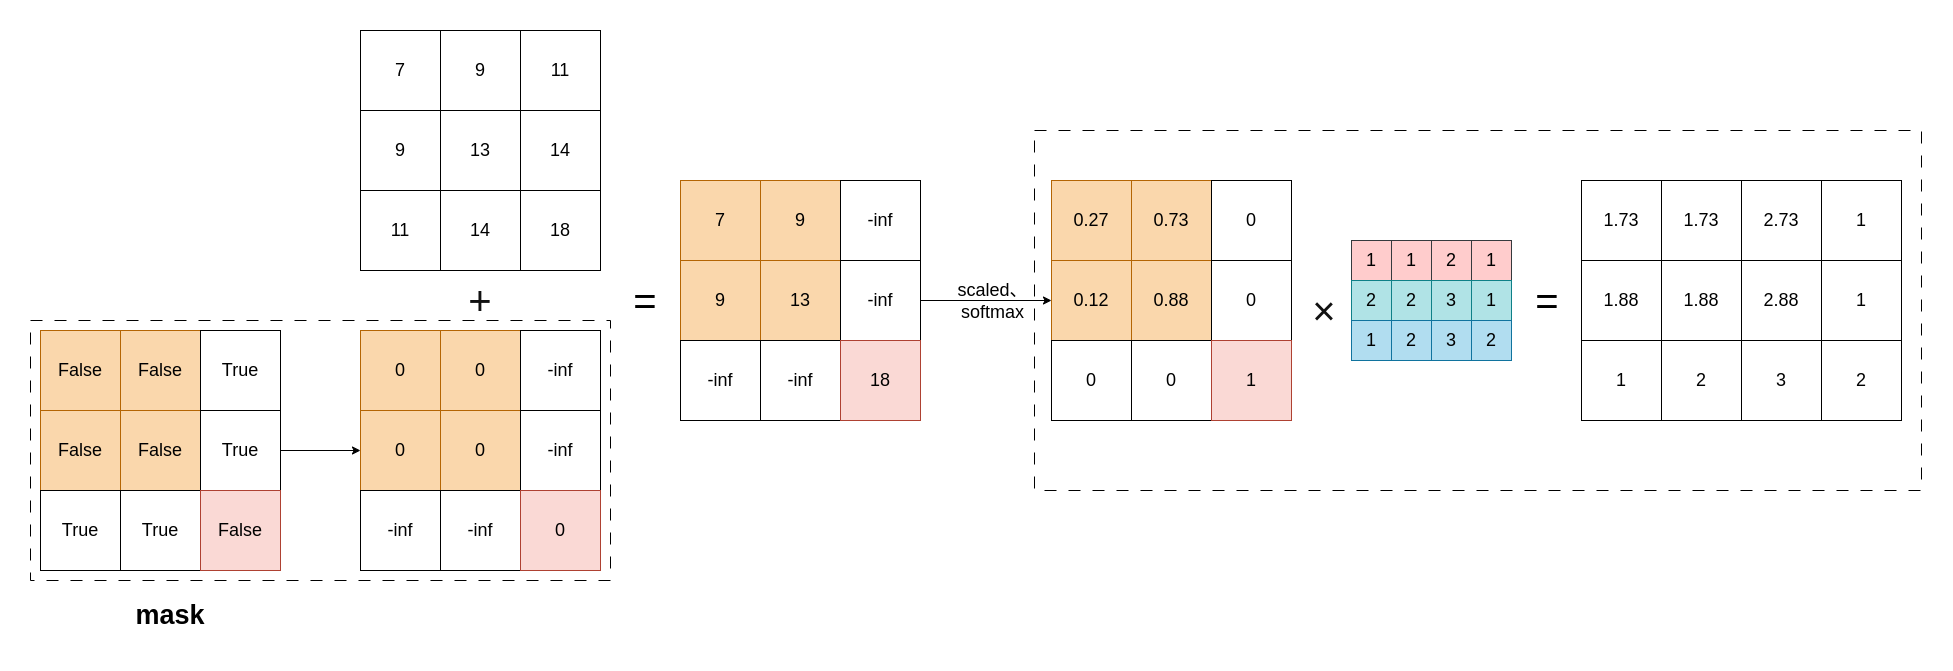

The diagram above was exported from draw.io. Its source (the exported page's mxGraphModel, read from the mxfile embedded in the PNG):
<mxGraphModel dx="3420" dy="1498" grid="1" gridSize="10" guides="1" tooltips="1" connect="1" arrows="1" fold="1" page="1" pageScale="1" pageWidth="827" pageHeight="1169" math="1" shadow="0">
  <root>
    <mxCell id="0" />
    <mxCell id="1" parent="0" />
    <mxCell id="2" value="" style="rounded=0;whiteSpace=wrap;html=1;dashed=1;dashPattern=12 12;fillColor=none;" vertex="1" parent="1">
      <mxGeometry x="-90" y="1130" width="580" height="260" as="geometry" />
    </mxCell>
    <mxCell id="3" value="&lt;font style=&quot;font-size: 40px;&quot;&gt;=&lt;/font&gt;" style="text;html=1;align=center;verticalAlign=middle;whiteSpace=wrap;rounded=0;fontSize=18;" vertex="1" parent="1">
      <mxGeometry x="1332" y="1070" width="190" height="80" as="geometry" />
    </mxCell>
    <mxCell id="4" value="7" style="whiteSpace=wrap;html=1;aspect=fixed;fontSize=18;" vertex="1" parent="1">
      <mxGeometry x="240" y="840" width="80" height="80" as="geometry" />
    </mxCell>
    <mxCell id="5" value="9" style="whiteSpace=wrap;html=1;aspect=fixed;fontSize=18;" vertex="1" parent="1">
      <mxGeometry x="320" y="840" width="80" height="80" as="geometry" />
    </mxCell>
    <mxCell id="6" value="11" style="whiteSpace=wrap;html=1;aspect=fixed;fontSize=18;" vertex="1" parent="1">
      <mxGeometry x="400" y="840" width="80" height="80" as="geometry" />
    </mxCell>
    <mxCell id="7" value="9" style="whiteSpace=wrap;html=1;aspect=fixed;fontSize=18;" vertex="1" parent="1">
      <mxGeometry x="240" y="920" width="80" height="80" as="geometry" />
    </mxCell>
    <mxCell id="8" value="13" style="whiteSpace=wrap;html=1;aspect=fixed;fontSize=18;" vertex="1" parent="1">
      <mxGeometry x="320" y="920" width="80" height="80" as="geometry" />
    </mxCell>
    <mxCell id="9" value="14" style="whiteSpace=wrap;html=1;aspect=fixed;fontSize=18;" vertex="1" parent="1">
      <mxGeometry x="400" y="920" width="80" height="80" as="geometry" />
    </mxCell>
    <mxCell id="10" value="11" style="whiteSpace=wrap;html=1;aspect=fixed;fontSize=18;" vertex="1" parent="1">
      <mxGeometry x="240" y="1000" width="80" height="80" as="geometry" />
    </mxCell>
    <mxCell id="11" value="14" style="whiteSpace=wrap;html=1;aspect=fixed;fontSize=18;" vertex="1" parent="1">
      <mxGeometry x="320" y="1000" width="80" height="80" as="geometry" />
    </mxCell>
    <mxCell id="12" value="18" style="whiteSpace=wrap;html=1;aspect=fixed;fontSize=18;" vertex="1" parent="1">
      <mxGeometry x="400" y="1000" width="80" height="80" as="geometry" />
    </mxCell>
    <mxCell id="13" value="0" style="whiteSpace=wrap;html=1;aspect=fixed;fontSize=18;fillColor=#fad7ac;strokeColor=#b46504;" vertex="1" parent="1">
      <mxGeometry x="240" y="1140" width="80" height="80" as="geometry" />
    </mxCell>
    <mxCell id="14" value="0" style="whiteSpace=wrap;html=1;aspect=fixed;fontSize=18;fillColor=#fad7ac;strokeColor=#b46504;" vertex="1" parent="1">
      <mxGeometry x="320" y="1140" width="80" height="80" as="geometry" />
    </mxCell>
    <mxCell id="15" value="-inf" style="whiteSpace=wrap;html=1;aspect=fixed;fontSize=18;" vertex="1" parent="1">
      <mxGeometry x="400" y="1140" width="80" height="80" as="geometry" />
    </mxCell>
    <mxCell id="16" value="0" style="whiteSpace=wrap;html=1;aspect=fixed;fontSize=18;fillColor=#fad7ac;strokeColor=#b46504;" vertex="1" parent="1">
      <mxGeometry x="240" y="1220" width="80" height="80" as="geometry" />
    </mxCell>
    <mxCell id="17" value="0" style="whiteSpace=wrap;html=1;aspect=fixed;fontSize=18;fillColor=#fad7ac;strokeColor=#b46504;" vertex="1" parent="1">
      <mxGeometry x="320" y="1220" width="80" height="80" as="geometry" />
    </mxCell>
    <mxCell id="18" value="-inf" style="whiteSpace=wrap;html=1;aspect=fixed;fontSize=18;" vertex="1" parent="1">
      <mxGeometry x="400" y="1220" width="80" height="80" as="geometry" />
    </mxCell>
    <mxCell id="19" value="-inf" style="whiteSpace=wrap;html=1;aspect=fixed;fontSize=18;" vertex="1" parent="1">
      <mxGeometry x="240" y="1300" width="80" height="80" as="geometry" />
    </mxCell>
    <mxCell id="20" value="-inf" style="whiteSpace=wrap;html=1;aspect=fixed;fontSize=18;" vertex="1" parent="1">
      <mxGeometry x="320" y="1300" width="80" height="80" as="geometry" />
    </mxCell>
    <mxCell id="21" value="0" style="whiteSpace=wrap;html=1;aspect=fixed;fontSize=18;fillColor=#fad9d5;strokeColor=#ae4132;" vertex="1" parent="1">
      <mxGeometry x="400" y="1300" width="80" height="80" as="geometry" />
    </mxCell>
    <mxCell id="22" value="False" style="whiteSpace=wrap;html=1;aspect=fixed;fontSize=18;fillColor=#fad7ac;strokeColor=#b46504;" vertex="1" parent="1">
      <mxGeometry x="-80" y="1140" width="80" height="80" as="geometry" />
    </mxCell>
    <mxCell id="23" value="False" style="whiteSpace=wrap;html=1;aspect=fixed;fontSize=18;fillColor=#fad7ac;strokeColor=#b46504;" vertex="1" parent="1">
      <mxGeometry y="1140" width="80" height="80" as="geometry" />
    </mxCell>
    <mxCell id="24" value="True" style="whiteSpace=wrap;html=1;aspect=fixed;fontSize=18;" vertex="1" parent="1">
      <mxGeometry x="80" y="1140" width="80" height="80" as="geometry" />
    </mxCell>
    <mxCell id="25" value="False" style="whiteSpace=wrap;html=1;aspect=fixed;fontSize=18;fillColor=#fad7ac;strokeColor=#b46504;" vertex="1" parent="1">
      <mxGeometry x="-80" y="1220" width="80" height="80" as="geometry" />
    </mxCell>
    <mxCell id="26" value="False" style="whiteSpace=wrap;html=1;aspect=fixed;fontSize=18;fillColor=#fad7ac;strokeColor=#b46504;" vertex="1" parent="1">
      <mxGeometry y="1220" width="80" height="80" as="geometry" />
    </mxCell>
    <mxCell id="27" value="" style="edgeStyle=orthogonalEdgeStyle;rounded=0;orthogonalLoop=1;jettySize=auto;html=1;curved=1;" edge="1" source="28" target="16" parent="1">
      <mxGeometry relative="1" as="geometry" />
    </mxCell>
    <mxCell id="28" value="True" style="whiteSpace=wrap;html=1;aspect=fixed;fontSize=18;" vertex="1" parent="1">
      <mxGeometry x="80" y="1220" width="80" height="80" as="geometry" />
    </mxCell>
    <mxCell id="29" value="True" style="whiteSpace=wrap;html=1;aspect=fixed;fontSize=18;" vertex="1" parent="1">
      <mxGeometry x="-80" y="1300" width="80" height="80" as="geometry" />
    </mxCell>
    <mxCell id="30" value="True" style="whiteSpace=wrap;html=1;aspect=fixed;fontSize=18;" vertex="1" parent="1">
      <mxGeometry y="1300" width="80" height="80" as="geometry" />
    </mxCell>
    <mxCell id="31" value="False" style="whiteSpace=wrap;html=1;aspect=fixed;fontSize=18;fillColor=#fad9d5;strokeColor=#ae4132;" vertex="1" parent="1">
      <mxGeometry x="80" y="1300" width="80" height="80" as="geometry" />
    </mxCell>
    <mxCell id="32" value="&lt;h2 class=&quot;b_focusTextMedium&quot; style=&quot;border: 0px; border-collapse: collapse; border-spacing: 0px; list-style: none; margin: 0px; padding: 0px; font-style: normal; font-variant: normal; font-kerning: auto; font-optical-sizing: auto; font-feature-settings: normal; font-variation-settings: normal; font-weight: 400; font-stretch: normal; line-height: 48px; font-family: Arial, Helvetica, sans-serif; overflow-wrap: break-word; color: rgb(17, 17, 17); letter-spacing: normal; orphans: 2; text-indent: 0px; text-transform: none; widows: 2; word-spacing: 0px; -webkit-text-stroke-width: 0px; white-space: normal; text-decoration-thickness: initial; text-decoration-style: initial; text-decoration-color: initial;&quot;&gt;&lt;font style=&quot;font-size: 40px;&quot;&gt;+&lt;/font&gt;&lt;/h2&gt;" style="text;whiteSpace=wrap;html=1;align=center;fontSize=18;" vertex="1" parent="1">
      <mxGeometry x="315" y="1080" width="90" height="80" as="geometry" />
    </mxCell>
    <mxCell id="33" value="&lt;font style=&quot;font-size: 40px;&quot;&gt;=&lt;/font&gt;" style="text;html=1;align=center;verticalAlign=middle;whiteSpace=wrap;rounded=0;fontSize=18;" vertex="1" parent="1">
      <mxGeometry x="430" y="1070" width="190" height="80" as="geometry" />
    </mxCell>
    <mxCell id="34" value="7" style="whiteSpace=wrap;html=1;aspect=fixed;fontSize=18;fillColor=#fad7ac;strokeColor=#b46504;" vertex="1" parent="1">
      <mxGeometry x="560" y="990" width="80" height="80" as="geometry" />
    </mxCell>
    <mxCell id="35" value="9" style="whiteSpace=wrap;html=1;aspect=fixed;fontSize=18;fillColor=#fad7ac;strokeColor=#b46504;" vertex="1" parent="1">
      <mxGeometry x="640" y="990" width="80" height="80" as="geometry" />
    </mxCell>
    <mxCell id="36" value="-inf" style="whiteSpace=wrap;html=1;aspect=fixed;fontSize=18;" vertex="1" parent="1">
      <mxGeometry x="720" y="990" width="80" height="80" as="geometry" />
    </mxCell>
    <mxCell id="37" value="9" style="whiteSpace=wrap;html=1;aspect=fixed;fontSize=18;fillColor=#fad7ac;strokeColor=#b46504;" vertex="1" parent="1">
      <mxGeometry x="560" y="1070" width="80" height="80" as="geometry" />
    </mxCell>
    <mxCell id="38" value="13" style="whiteSpace=wrap;html=1;aspect=fixed;fontSize=18;fillColor=#fad7ac;strokeColor=#b46504;" vertex="1" parent="1">
      <mxGeometry x="640" y="1070" width="80" height="80" as="geometry" />
    </mxCell>
    <mxCell id="39" value="-inf" style="whiteSpace=wrap;html=1;aspect=fixed;fontSize=18;" vertex="1" parent="1">
      <mxGeometry x="720" y="1070" width="80" height="80" as="geometry" />
    </mxCell>
    <mxCell id="40" value="-inf" style="whiteSpace=wrap;html=1;aspect=fixed;fontSize=18;" vertex="1" parent="1">
      <mxGeometry x="560" y="1150" width="80" height="80" as="geometry" />
    </mxCell>
    <mxCell id="41" value="-inf" style="whiteSpace=wrap;html=1;aspect=fixed;fontSize=18;" vertex="1" parent="1">
      <mxGeometry x="640" y="1150" width="80" height="80" as="geometry" />
    </mxCell>
    <mxCell id="42" value="18" style="whiteSpace=wrap;html=1;aspect=fixed;fontSize=18;fillColor=#fad9d5;strokeColor=#ae4132;" vertex="1" parent="1">
      <mxGeometry x="720" y="1150" width="80" height="80" as="geometry" />
    </mxCell>
    <mxCell id="43" value="" style="group;fontSize=18;fillColor=none;" vertex="1" connectable="0" parent="1">
      <mxGeometry x="931" y="990" width="870" height="310" as="geometry" />
    </mxCell>
    <mxCell id="44" value="" style="rounded=0;whiteSpace=wrap;html=1;dashed=1;dashPattern=12 12;fillColor=none;" vertex="1" parent="43">
      <mxGeometry x="-17" y="-50" width="887" height="360" as="geometry" />
    </mxCell>
    <mxCell id="45" value="1" style="whiteSpace=wrap;html=1;aspect=fixed;fillColor=#ffcccc;strokeColor=#36393d;fontSize=18;" vertex="1" parent="43">
      <mxGeometry x="420" y="60" width="40" height="40" as="geometry" />
    </mxCell>
    <mxCell id="46" value="2" style="whiteSpace=wrap;html=1;aspect=fixed;fillColor=#ffcccc;strokeColor=#36393d;fontSize=18;" vertex="1" parent="43">
      <mxGeometry x="380" y="60" width="40" height="40" as="geometry" />
    </mxCell>
    <mxCell id="47" value="1" style="whiteSpace=wrap;html=1;aspect=fixed;fillColor=#ffcccc;strokeColor=#36393d;fontSize=18;" vertex="1" parent="43">
      <mxGeometry x="340" y="60" width="40" height="40" as="geometry" />
    </mxCell>
    <mxCell id="48" value="1" style="whiteSpace=wrap;html=1;aspect=fixed;fillColor=#ffcccc;strokeColor=#36393d;fontSize=18;" vertex="1" parent="43">
      <mxGeometry x="300" y="60" width="40" height="40" as="geometry" />
    </mxCell>
    <mxCell id="49" value="1" style="whiteSpace=wrap;html=1;aspect=fixed;fillColor=#b0e3e6;strokeColor=#0e8088;fontSize=18;" vertex="1" parent="43">
      <mxGeometry x="420" y="100" width="40" height="40" as="geometry" />
    </mxCell>
    <mxCell id="50" value="3" style="whiteSpace=wrap;html=1;aspect=fixed;fillColor=#b0e3e6;strokeColor=#0e8088;fontSize=18;" vertex="1" parent="43">
      <mxGeometry x="380" y="100" width="40" height="40" as="geometry" />
    </mxCell>
    <mxCell id="51" value="2" style="whiteSpace=wrap;html=1;aspect=fixed;fillColor=#b0e3e6;strokeColor=#0e8088;fontSize=18;" vertex="1" parent="43">
      <mxGeometry x="340" y="100" width="40" height="40" as="geometry" />
    </mxCell>
    <mxCell id="52" value="2" style="whiteSpace=wrap;html=1;aspect=fixed;fillColor=#b0e3e6;strokeColor=#0e8088;fontSize=18;" vertex="1" parent="43">
      <mxGeometry x="300" y="100" width="40" height="40" as="geometry" />
    </mxCell>
    <mxCell id="53" value="2" style="whiteSpace=wrap;html=1;aspect=fixed;fillColor=#b1ddf0;strokeColor=#10739e;fontSize=18;" vertex="1" parent="43">
      <mxGeometry x="420" y="140" width="40" height="40" as="geometry" />
    </mxCell>
    <mxCell id="54" value="3" style="whiteSpace=wrap;html=1;aspect=fixed;fillColor=#b1ddf0;strokeColor=#10739e;fontSize=18;" vertex="1" parent="43">
      <mxGeometry x="380" y="140" width="40" height="40" as="geometry" />
    </mxCell>
    <mxCell id="55" value="2" style="whiteSpace=wrap;html=1;aspect=fixed;fillColor=#b1ddf0;strokeColor=#10739e;fontSize=18;" vertex="1" parent="43">
      <mxGeometry x="340" y="140" width="40" height="40" as="geometry" />
    </mxCell>
    <mxCell id="56" value="1" style="whiteSpace=wrap;html=1;aspect=fixed;fillColor=#b1ddf0;strokeColor=#10739e;fontSize=18;" vertex="1" parent="43">
      <mxGeometry x="300" y="140" width="40" height="40" as="geometry" />
    </mxCell>
    <mxCell id="57" value="0.27" style="whiteSpace=wrap;html=1;aspect=fixed;fontSize=18;fillColor=#fad7ac;strokeColor=#b46504;" vertex="1" parent="43">
      <mxGeometry width="80" height="80" as="geometry" />
    </mxCell>
    <mxCell id="58" value="0.73" style="whiteSpace=wrap;html=1;aspect=fixed;fontSize=18;fillColor=#fad7ac;strokeColor=#b46504;" vertex="1" parent="43">
      <mxGeometry x="80" width="80" height="80" as="geometry" />
    </mxCell>
    <mxCell id="59" value="0" style="whiteSpace=wrap;html=1;aspect=fixed;fontSize=18;" vertex="1" parent="43">
      <mxGeometry x="160" width="80" height="80" as="geometry" />
    </mxCell>
    <mxCell id="60" value="0.12" style="whiteSpace=wrap;html=1;aspect=fixed;fontSize=18;fillColor=#fad7ac;strokeColor=#b46504;" vertex="1" parent="43">
      <mxGeometry y="80" width="80" height="80" as="geometry" />
    </mxCell>
    <mxCell id="61" value="0.88" style="whiteSpace=wrap;html=1;aspect=fixed;fontSize=18;fillColor=#fad7ac;strokeColor=#b46504;" vertex="1" parent="43">
      <mxGeometry x="80" y="80" width="80" height="80" as="geometry" />
    </mxCell>
    <mxCell id="62" value="0" style="whiteSpace=wrap;html=1;aspect=fixed;fontSize=18;" vertex="1" parent="43">
      <mxGeometry x="160" y="80" width="80" height="80" as="geometry" />
    </mxCell>
    <mxCell id="63" value="0" style="whiteSpace=wrap;html=1;aspect=fixed;fontSize=18;" vertex="1" parent="43">
      <mxGeometry y="160" width="80" height="80" as="geometry" />
    </mxCell>
    <mxCell id="64" value="0" style="whiteSpace=wrap;html=1;aspect=fixed;fontSize=18;" vertex="1" parent="43">
      <mxGeometry x="80" y="160" width="80" height="80" as="geometry" />
    </mxCell>
    <mxCell id="65" value="1" style="whiteSpace=wrap;html=1;aspect=fixed;fontSize=18;fillColor=#fad9d5;strokeColor=#ae4132;" vertex="1" parent="43">
      <mxGeometry x="160" y="160" width="80" height="80" as="geometry" />
    </mxCell>
    <mxCell id="66" value="&lt;h2 class=&quot;b_focusTextMedium&quot; style=&quot;border: 0px; border-collapse: collapse; border-spacing: 0px; list-style: none; margin: 0px; padding: 0px; font-style: normal; font-variant: normal; font-kerning: auto; font-optical-sizing: auto; font-feature-settings: normal; font-variation-settings: normal; font-weight: 400; font-stretch: normal; line-height: 48px; font-family: Arial, Helvetica, sans-serif; overflow-wrap: break-word; color: rgb(17, 17, 17); letter-spacing: normal; orphans: 2; text-indent: 0px; text-transform: none; widows: 2; word-spacing: 0px; -webkit-text-stroke-width: 0px; white-space: normal; text-decoration-thickness: initial; text-decoration-style: initial; text-decoration-color: initial;&quot;&gt;&lt;font style=&quot;font-size: 40px;&quot;&gt;×&lt;/font&gt;&lt;/h2&gt;" style="text;whiteSpace=wrap;html=1;align=center;fontSize=18;" vertex="1" parent="43">
      <mxGeometry x="228" y="100" width="90" height="80" as="geometry" />
    </mxCell>
    <mxCell id="67" value="" style="group;fontSize=18;" vertex="1" connectable="0" parent="1">
      <mxGeometry x="1461" y="990" width="320" height="240" as="geometry" />
    </mxCell>
    <mxCell id="68" value="1.73" style="whiteSpace=wrap;html=1;aspect=fixed;fontSize=18;" vertex="1" parent="67">
      <mxGeometry width="80" height="80" as="geometry" />
    </mxCell>
    <mxCell id="69" value="1.73" style="whiteSpace=wrap;html=1;aspect=fixed;fontSize=18;" vertex="1" parent="67">
      <mxGeometry x="80" width="80" height="80" as="geometry" />
    </mxCell>
    <mxCell id="70" value="2.73" style="whiteSpace=wrap;html=1;aspect=fixed;fontSize=18;" vertex="1" parent="67">
      <mxGeometry x="160" width="80" height="80" as="geometry" />
    </mxCell>
    <mxCell id="71" value="1.88" style="whiteSpace=wrap;html=1;aspect=fixed;fontSize=18;" vertex="1" parent="67">
      <mxGeometry y="80" width="80" height="80" as="geometry" />
    </mxCell>
    <mxCell id="72" value="1.88" style="whiteSpace=wrap;html=1;aspect=fixed;fontSize=18;" vertex="1" parent="67">
      <mxGeometry x="80" y="80" width="80" height="80" as="geometry" />
    </mxCell>
    <mxCell id="73" value="2.88" style="whiteSpace=wrap;html=1;aspect=fixed;fontSize=18;" vertex="1" parent="67">
      <mxGeometry x="160" y="80" width="80" height="80" as="geometry" />
    </mxCell>
    <mxCell id="74" value="1" style="whiteSpace=wrap;html=1;aspect=fixed;fontSize=18;" vertex="1" parent="67">
      <mxGeometry y="160" width="80" height="80" as="geometry" />
    </mxCell>
    <mxCell id="75" value="2" style="whiteSpace=wrap;html=1;aspect=fixed;fontSize=18;" vertex="1" parent="67">
      <mxGeometry x="80" y="160" width="80" height="80" as="geometry" />
    </mxCell>
    <mxCell id="76" value="3" style="whiteSpace=wrap;html=1;aspect=fixed;fontSize=18;" vertex="1" parent="67">
      <mxGeometry x="160" y="160" width="80" height="80" as="geometry" />
    </mxCell>
    <mxCell id="77" value="1" style="whiteSpace=wrap;html=1;aspect=fixed;fontSize=18;" vertex="1" parent="67">
      <mxGeometry x="240" width="80" height="80" as="geometry" />
    </mxCell>
    <mxCell id="78" value="1" style="whiteSpace=wrap;html=1;aspect=fixed;fontSize=18;" vertex="1" parent="67">
      <mxGeometry x="240" y="80" width="80" height="80" as="geometry" />
    </mxCell>
    <mxCell id="79" value="2" style="whiteSpace=wrap;html=1;aspect=fixed;fontSize=18;" vertex="1" parent="67">
      <mxGeometry x="240" y="160" width="80" height="80" as="geometry" />
    </mxCell>
    <mxCell id="80" value="" style="endArrow=classic;html=1;rounded=0;entryX=0;entryY=0.5;entryDx=0;entryDy=0;edgeStyle=orthogonalEdgeStyle;curved=1;fontSize=18;exitX=1;exitY=0.5;exitDx=0;exitDy=0;" edge="1" source="39" target="60" parent="1">
      <mxGeometry width="50" height="50" relative="1" as="geometry">
        <mxPoint x="810" y="1190" as="sourcePoint" />
        <mxPoint x="990" y="1330" as="targetPoint" />
      </mxGeometry>
    </mxCell>
    <mxCell id="81" value="&lt;span style=&quot;font-size: 18px; text-align: start;&quot;&gt;&lt;font face=&quot;Helvetica&quot;&gt;scaled、&lt;/font&gt;&lt;/span&gt;&lt;div&gt;&lt;font face=&quot;Helvetica&quot;&gt;softmax&lt;/font&gt;&lt;/div&gt;" style="edgeLabel;html=1;align=center;verticalAlign=middle;resizable=0;points=[];fontSize=18;labelBackgroundColor=none;" vertex="1" connectable="0" parent="80">
      <mxGeometry x="-0.0603" y="1" relative="1" as="geometry">
        <mxPoint x="9" y="1" as="offset" />
      </mxGeometry>
    </mxCell>
    <mxCell id="82" value="&lt;div style=&quot;text-align: left; line-height: 100%; font-size: 27px;&quot; data-line=&quot;true&quot; data-line-index=&quot;0&quot; data-zone-id=&quot;0&quot;&gt;&lt;span style=&quot;white-space-collapse: preserve;&quot;&gt;&lt;b&gt;mask&lt;/b&gt;&lt;/span&gt;&lt;/div&gt;" style="text;html=1;align=center;verticalAlign=middle;whiteSpace=wrap;rounded=0;" vertex="1" parent="1">
      <mxGeometry x="-70" y="1400" width="240" height="50" as="geometry" />
    </mxCell>
  </root>
</mxGraphModel>